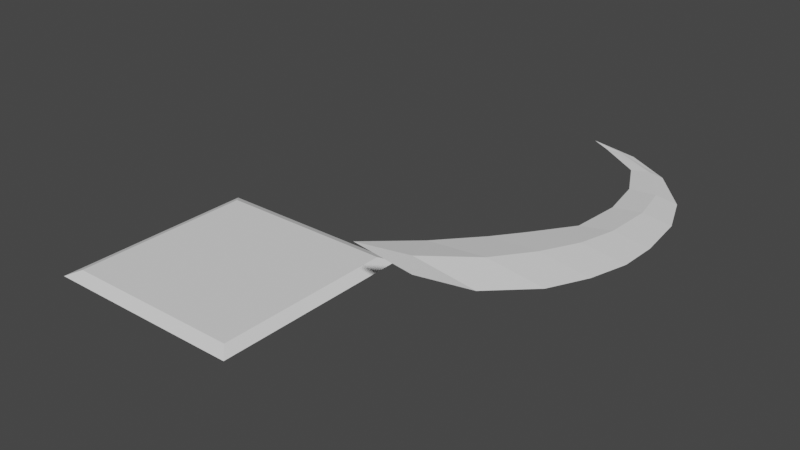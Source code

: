 # Source: blade_trap.blend  (saved by Blender 2.81.16; exported with 4.5.12 LTS)
import bpy
from mathutils import Matrix  # noqa: F401  (used for matrix-valued properties, if any)

bpy.ops.wm.read_factory_settings(use_empty=True)
scene = bpy.context.scene
scene.name = 'Scene'

# ---- collections
col_collection = bpy.data.collections.new('Collection'); scene.collection.children.link(col_collection)

# ---- world
world_world = bpy.data.worlds.new('World'); scene.world = world_world
world_world.use_nodes = True; world_world.node_tree.nodes.clear()
_N = world_world.node_tree.nodes; _L = world_world.node_tree.links
n0 = _N.new('ShaderNodeOutputWorld'); n0.name = 'World Output'; n0.location = (300, 300)
n1 = _N.new('ShaderNodeBackground'); n1.name = 'Background'; n1.location = (10, 300)
n1.inputs[0].default_value = (0.05088, 0.05088, 0.05088, 1.0)
_L.new(n1.outputs[0], n0.inputs[0])
n0.is_active_output = True
world_world.color = (0.05088, 0.05088, 0.05088)
world_world.use_sun_shadow = False
world_world.sun_shadow_jitter_overblur = 0.0

# ---- meshes
me_plane = bpy.data.meshes.new('Plane')
me_plane.from_pydata([(-1.0, -1.0, 0.0), (1.0, -1.0, 0.0), (-1.0, 1.0, 0.0), (1.0, 1.0, 0.0), (-0.8866, 0.8866, 0.05146), (-0.8866, -0.8866, 0.05146), (0.8866, -0.8866, 0.05146), (0.8866, 0.8866, 0.05146)], [], [(5, 6, 7, 4), (5, 4, 2, 0), (6, 5, 0, 1), (7, 6, 1, 3), (4, 7, 3, 2)])
_uv = me_plane.uv_layers.new(name='UVMap')
_uv.uv.foreach_set('vector', [0.0567, 0.0567, 0.9433, 0.0567, 0.9433, 0.9433, 0.0567, 0.9433, 0.0567, 0.0567, 0.0567, 0.9433, 0.0, 1.0, 0.0, 0.0, 0.9433, 0.0567, 0.0567, 0.0567, 0.0, 0.0, 1.0, 0.0, 0.9433, 0.9433, 0.9433, 0.0567, 1.0, 0.0, 1.0, 1.0, 0.0567, 0.9433, 0.9433, 0.9433, 1.0, 1.0, 0.0, 1.0])
me_plane.use_remesh_fix_poles = True
me_plane.use_remesh_preserve_attributes = False
me_plane.use_mirror_vertex_groups = False
me_plane.update()
me_plane_001 = bpy.data.meshes.new('Plane.001')
me_plane_001.from_pydata([(0.0, 0.5758, -5.96e-08), (-2.875, -0.1927, 0.001128), (0.0, -2.21e-09, 0.07946), (0.0, -0.5758, -1.192e-07), (0.0, 2.21e-09, -0.07946), (-2.785, 0.1146, -0.0156), (-2.532, 0.5437, -0.01766), (-2.142, 0.8156, -0.02649), (-1.77, 0.8976, -0.03532), (-1.333, 0.8846, -0.04414), (-1.0, 0.8069, -0.05297), (-0.6667, 0.6473, -0.0618), (-0.3333, 0.4143, -0.07063), (-2.785, -0.01701, -0.006772), (-2.506, 0.3856, -1.788e-07), (-2.16, 0.5632, -1.788e-07), (-1.766, 0.633, -1.788e-07), (-1.316, 0.595, -1.788e-07), (-0.9698, 0.3497, -1.788e-07), (-0.7228, 0.1606, -1.788e-07), (-0.3679, -0.1579, -1.192e-07), (-0.3333, 0.9261, -5.96e-08), (-0.6667, 1.095, -5.96e-08), (-1.0, 1.191, -5.96e-08), (-1.333, 1.204, -5.96e-08), (-1.77, 1.153, -5.96e-08), (-2.142, 1.008, -1.192e-07), (-2.532, 0.6717, -1.192e-07), (-2.785, 0.2539, -0.006772), (-2.785, 0.1146, 0.002056), (-2.532, 0.5437, 0.01766), (-2.142, 0.8156, 0.02649), (-1.77, 0.8976, 0.03532), (-1.333, 0.8846, 0.04414), (-1.0, 0.8069, 0.05297), (-0.6667, 0.6473, 0.0618), (-0.3333, 0.4143, 0.07063)], [], [(28, 1, 29), (29, 1, 13), (13, 1, 5), (5, 1, 28), (0, 2, 3, 4), (4, 12, 21, 0), (12, 11, 22, 21), (11, 10, 23, 22), (10, 9, 24, 23), (9, 8, 25, 24), (8, 7, 26, 25), (7, 6, 27, 26), (6, 5, 28, 27), (3, 20, 12, 4), (20, 19, 11, 12), (19, 18, 10, 11), (18, 17, 9, 10), (17, 16, 8, 9), (16, 15, 7, 8), (15, 14, 6, 7), (14, 13, 5, 6), (2, 36, 20, 3), (36, 35, 19, 20), (35, 34, 18, 19), (34, 33, 17, 18), (33, 32, 16, 17), (32, 31, 15, 16), (31, 30, 14, 15), (30, 29, 13, 14), (0, 21, 36, 2), (21, 22, 35, 36), (22, 23, 34, 35), (23, 24, 33, 34), (24, 25, 32, 33), (25, 26, 31, 32), (26, 27, 30, 31), (27, 28, 29, 30)])
_uv = me_plane_001.uv_layers.new(name='UVMap')
_uv.uv.foreach_set('vector', [0.25, 0.2767, 0.25, 0.25, 0.2767, 0.25, 0.2767, 0.25, 0.25, 0.25, 0.25, 0.2233, 0.25, 0.2233, 0.25, 0.25, 0.2233, 0.25, 0.2233, 0.25, 0.25, 0.25, 0.25, 0.2767, 0.75, 0.49, 0.99, 0.25, 0.75, 0.01, 0.51, 0.25, 0.01, 0.25, 0.03667, 0.25, 0.25, 0.4633, 0.25, 0.49, 0.03667, 0.25, 0.06333, 0.25, 0.25, 0.4367, 0.25, 0.4633, 0.06333, 0.25, 0.09, 0.25, 0.25, 0.41, 0.25, 0.4367, 0.09, 0.25, 0.1167, 0.25, 0.25, 0.3833, 0.25, 0.41, 0.1167, 0.25, 0.1433, 0.25, 0.25, 0.3567, 0.25, 0.3833, 0.1433, 0.25, 0.17, 0.25, 0.25, 0.33, 0.25, 0.3567, 0.17, 0.25, 0.1967, 0.25, 0.25, 0.3033, 0.25, 0.33, 0.1967, 0.25, 0.2233, 0.25, 0.25, 0.2767, 0.25, 0.3033, 0.25, 0.01, 0.25, 0.03667, 0.03667, 0.25, 0.01, 0.25, 0.25, 0.03667, 0.25, 0.06333, 0.06333, 0.25, 0.03667, 0.25, 0.25, 0.06333, 0.25, 0.09, 0.09, 0.25, 0.06333, 0.25, 0.25, 0.09, 0.25, 0.1167, 0.1167, 0.25, 0.09, 0.25, 0.25, 0.1167, 0.25, 0.1433, 0.1433, 0.25, 0.1167, 0.25, 0.25, 0.1433, 0.25, 0.17, 0.17, 0.25, 0.1433, 0.25, 0.25, 0.17, 0.25, 0.1967, 0.1967, 0.25, 0.17, 0.25, 0.25, 0.1967, 0.25, 0.2233, 0.2233, 0.25, 0.1967, 0.25, 0.49, 0.25, 0.4633, 0.25, 0.25, 0.03667, 0.25, 0.01, 0.4633, 0.25, 0.4367, 0.25, 0.25, 0.06333, 0.25, 0.03667, 0.4367, 0.25, 0.41, 0.25, 0.25, 0.09, 0.25, 0.06333, 0.41, 0.25, 0.3833, 0.25, 0.25, 0.1167, 0.25, 0.09, 0.3833, 0.25, 0.3567, 0.25, 0.25, 0.1433, 0.25, 0.1167, 0.3567, 0.25, 0.33, 0.25, 0.25, 0.17, 0.25, 0.1433, 0.33, 0.25, 0.3033, 0.25, 0.25, 0.1967, 0.25, 0.17, 0.3033, 0.25, 0.2767, 0.25, 0.25, 0.2233, 0.25, 0.1967, 0.25, 0.49, 0.25, 0.4633, 0.4633, 0.25, 0.49, 0.25, 0.25, 0.4633, 0.25, 0.4367, 0.4367, 0.25, 0.4633, 0.25, 0.25, 0.4367, 0.25, 0.41, 0.41, 0.25, 0.4367, 0.25, 0.25, 0.41, 0.25, 0.3833, 0.3833, 0.25, 0.41, 0.25, 0.25, 0.3833, 0.25, 0.3567, 0.3567, 0.25, 0.3833, 0.25, 0.25, 0.3567, 0.25, 0.33, 0.33, 0.25, 0.3567, 0.25, 0.25, 0.33, 0.25, 0.3033, 0.3033, 0.25, 0.33, 0.25, 0.25, 0.3033, 0.25, 0.2767, 0.2767, 0.25, 0.3033, 0.25])
me_plane_001.use_remesh_fix_poles = True
me_plane_001.use_remesh_preserve_attributes = False
me_plane_001.use_mirror_vertex_groups = False
me_plane_001.update()

# ---- objects
ob_platform = bpy.data.objects.new('Platform', me_plane)
ob_blade = bpy.data.objects.new('Blade', me_plane_001)

# ---- transforms, parenting, visibility, modifiers, constraints
ob_platform.location = (0.0, 0.0, 0.0)
ob_platform.lineart.crease_threshold = 0.0
ob_blade.location = (2.0, -1.589e-08, 0.75)
ob_blade.rotation_mode = 'YZX'
ob_blade.rotation_euler = (0.0, 0.0, -1.571)
ob_blade.lineart.crease_threshold = 0.0

# ---- collection membership
col_collection.objects.link(ob_platform)
col_collection.objects.link(ob_blade)

# ---- scene / render settings (as saved in the file)
scene.frame_start = 1; scene.frame_end = 250; scene.frame_set(1)
scene.render.engine = 'BLENDER_EEVEE_NEXT'
scene.cycles.use_denoising = False
scene.cycles.samples = 128
scene.cycles.sampling_pattern = 'TABULATED_SOBOL'
scene.cycles.use_adaptive_sampling = False
scene.cycles.use_light_tree = False
scene.view_settings.view_transform = 'Filmic'
bpy.context.view_layer.update()

# ---- added for rendering (the .blend has no active camera and no usable light): camera, sun
cam_auto = bpy.data.cameras.new('AutoCamera')
cam_auto.lens = 50.0
cam_auto.sensor_width = 36.0
cam_auto.clip_end = 1000.0
ob_auto_camera = bpy.data.objects.new('AutoCamera', cam_auto)
scene.collection.objects.link(ob_auto_camera)
ob_auto_camera.location = (6.44782, -5.47724, 4.69119)
ob_auto_camera.rotation_euler = (1.09748, -7.21219e-08, 0.694738)
scene.camera = ob_auto_camera
light_auto_sun = bpy.data.lights.new('AutoSun', 'SUN')
light_auto_sun.energy = 3.0
light_auto_sun.angle = 0.0523599
ob_auto_sun = bpy.data.objects.new('AutoSun', light_auto_sun)
scene.collection.objects.link(ob_auto_sun)
ob_auto_sun.rotation_euler = (0.872665, 0.174533, 0.523599)
bpy.context.view_layer.update()
